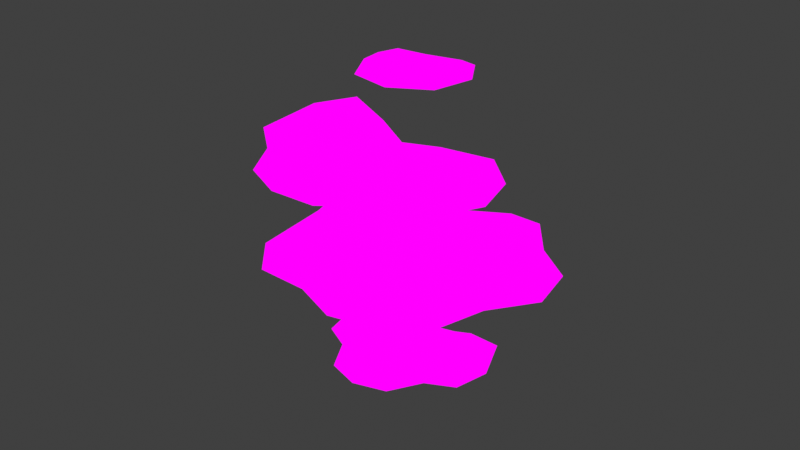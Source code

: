 # Source: TurkeyTail_Bunch.blend  (saved by Blender 4.1.24; exported with 4.5.12 LTS)
import bpy
from mathutils import Matrix  # noqa: F401  (used for matrix-valued properties, if any)

bpy.ops.wm.read_factory_settings(use_empty=True)
scene = bpy.context.scene
scene.name = 'Scene'

# ---- collections
col_collection = bpy.data.collections.new('Collection'); scene.collection.children.link(col_collection)

# ---- images (referenced by path relative to the original .blend; pixels are not part of the script)
import os
ASSET_DIR = os.environ.get("B2B_ASSET_DIR", "")  # directory of the original .blend (textures are referenced by path, not embedded)
HERE = os.path.dirname(os.path.abspath(__file__))  # packed textures are extracted next to this script under _unpacked/

def load_image(name, relpath, width, height, colorspace="sRGB"):
    """Load a texture the original file referenced (path relative to the .blend, or extracted next to this script)."""
    p = next((c for c in (os.path.join(HERE, relpath), os.path.join(ASSET_DIR, relpath)) if relpath and os.path.exists(c)), "")
    if p:
        img = bpy.data.images.load(p, check_existing=True)
        img.name = name
    else:  # same state as the original file: an image datablock whose file is absent (Cycles renders it pink)
        img = bpy.data.images.new(name, width, height)
        img.source = "FILE"
        img.filepath = "//" + (relpath or name)
    img.colorspace_settings.name = colorspace
    return img
img_mushroom_textures_png = load_image('Mushroom Textures.PNG', 'Mushroom Textures.PNG', 1024, 1024, 'sRGB')

# ---- materials (node trees are filled in below, after node groups)
mat_material = bpy.data.materials.new('Material')
mat_material.alpha_threshold = 0.0
mat_material.use_transparent_shadow = False
mat_material.roughness = 0.5
mat_material.line_color = (0.0, 0.0, 0.0, 1.0)

# ---- material node trees
mat_material.use_nodes = True; mat_material.node_tree.nodes.clear()
_N = mat_material.node_tree.nodes; _L = mat_material.node_tree.links
n0 = _N.new('ShaderNodeOutputMaterial'); n0.name = 'Material Output'; n0.location = (304, 291)
n1 = _N.new('ShaderNodeBsdfPrincipled'); n1.name = 'Principled BSDF'; n1.location = (5, 68)
n1.inputs[3].default_value = 1.45
n2 = _N.new('ShaderNodeTexImage'); n2.name = 'Image Texture'; n2.location = (6, 376)
n2.image = img_mushroom_textures_png
_L.new(n2.outputs[0], n0.inputs[0])
n0.is_active_output = True

# ---- world
world_world = bpy.data.worlds.new('World'); scene.world = world_world
world_world.use_nodes = True; world_world.node_tree.nodes.clear()
_N = world_world.node_tree.nodes; _L = world_world.node_tree.links
n0 = _N.new('ShaderNodeOutputWorld'); n0.name = 'World Output'; n0.location = (300, 300)
n1 = _N.new('ShaderNodeBackground'); n1.name = 'Background'; n1.location = (10, 300)
n1.inputs[0].default_value = (0.05088, 0.05088, 0.05088, 1.0)
_L.new(n1.outputs[0], n0.inputs[0])
n0.is_active_output = True
world_world.color = (0.05088, 0.05088, 0.05088)
world_world.use_sun_shadow = False
world_world.sun_shadow_jitter_overblur = 0.0

# ---- meshes
me_cube = bpy.data.meshes.new('Cube')
me_cube.from_pydata([(0.4911, 0.1595, 0.4206), (0.4903, 0.162, -0.06743), (0.3783, -0.6963, 0.4206), (0.3781, -0.6962, -0.06743), (-0.4911, 0.1595, 0.4206), (-0.4903, 0.162, -0.06743), (-0.3783, -0.6963, 0.4206), (-0.3781, -0.6962, -0.06743), (-0.6614, -0.3543, -0.1259), (0.0, 0.01389, -0.1706), (0.6536, 0.2426, 4.946e-09), (-0.4878, -0.8052, 8.08e-09), (0.4878, -0.8052, 8.08e-09), (-0.6536, 0.2426, 4.946e-09), (0.0, -0.9121, 0.4147), (0.6618, -0.3543, 0.5324), (0.0, -0.9121, -0.1259), (-0.6618, -0.3543, 0.5324), (0.0, 0.001519, 0.5239), (0.6614, -0.3543, -0.1259), (0.0, -0.2669, 0.6364), (0.0, -1.093, -0.01794), (-0.8499, -0.3539, 0.0), (0.0, -0.2505, -0.2523), (0.8499, -0.3539, 0.0), (0.0, 0.0561, -0.01794), (0.2376, 0.1223, -0.1021), (0.2317, -0.8643, 0.4247), (0.2317, -0.8643, -0.1021), (0.2387, 0.1425, 0.4247), (0.2962, -0.4762, 0.6238), (0.2855, -1.029, -0.008968), (0.2953, -0.4761, -0.214), (0.2855, 0.3089, -0.008968), (-0.2376, 0.1435, -0.1021), (-0.2317, -0.8643, 0.4247), (-0.2317, -0.8643, -0.1021), (-0.2387, 0.1425, 0.4247), (-0.2962, -0.39, 0.6238), (-0.2855, -1.029, -0.008968), (-0.2953, -0.39, -0.214), (-0.2855, 0.3089, -0.008968), (-0.5668, -0.591, -0.1021), (0.567, -0.591, 0.4881), (-0.567, -0.591, 0.4881), (0.5668, -0.591, -0.1021), (0.0, -0.5377, 0.5604), (-0.7685, -0.6524, 7.097e-09), (0.0, -0.5377, -0.214), (0.7685, -0.6524, 7.097e-09), (0.2683, -0.6112, -0.1769), (0.2693, -0.6114, 0.5548), (-0.2683, -0.4886, -0.1769), (-0.2693, -0.4888, 0.5548), (-0.6094, -0.07411, -0.1021), (0.6097, -0.0743, 0.4881), (-0.6097, -0.0743, 0.4881), (0.6094, -0.07411, -0.1021), (0.0, -0.2138, 0.5942), (-0.7143, -0.08022, 5.203e-10), (0.0, -0.2419, -0.2319), (0.7143, -0.08022, 5.203e-10), (0.2615, -0.2398, -0.1769), (0.2573, -0.1457, 0.5232), (-0.2615, -0.2398, -0.1769), (-0.2573, -0.1457, 0.5232), (-0.1343, -0.5954, 2.761), (-0.1344, -0.5953, 2.275), (-0.7292, -0.128, 2.761), (-0.729, -0.1281, 2.275), (-0.7405, 0.3158, 2.166), (-0.8826, -0.146, 2.341), (-0.1154, -0.7488, 2.341), (-0.565, -0.5314, 2.755), (0.2999, -0.5017, 2.873), (-0.565, -0.5314, 2.166), (-0.7408, 0.316, 2.873), (0.2997, -0.5014, 2.166), (-0.2668, -0.1518, 2.739), (-0.6771, -0.6741, 2.323), (-0.8885, 0.4326, 2.341), (-0.2567, -0.1389, 2.207), (0.4481, -0.6176, 2.341), (-0.3533, -0.637, 2.766), (-0.3533, -0.637, 2.21), (-0.009593, -0.3039, 2.845), (-0.4125, -0.7994, 2.332), (-0.0103, -0.3033, 2.123), (-0.7177, -0.3507, 2.766), (-0.7177, -0.3507, 2.21), (-0.4754, 0.06209, 2.845), (-0.8615, -0.4466, 2.332), (-0.4747, 0.06155, 2.123), (-0.8124, 0.07125, 2.21), (0.07917, -0.6293, 2.829), (-0.8126, 0.07133, 2.829), (0.07904, -0.6291, 2.21), (-0.3993, -0.3205, 2.861), (-1.009, 0.1475, 2.341), (-0.3993, -0.3205, 2.065), (0.1997, -0.802, 2.341), (-0.1682, -0.4606, 2.088), (-0.1676, -0.4614, 2.895), (-0.5902, -0.1291, 2.088), (-0.591, -0.1286, 2.895), (-0.5265, 0.504, 2.21), (0.432, -0.2493, 2.829), (-0.5269, 0.504, 2.829), (0.4318, -0.249, 2.21), (-0.1337, 0.01764, 2.529), (-0.6128, 0.564, 2.341), (-0.151, -0.004433, 2.375), (0.5105, -0.3186, 2.341), (0.05592, -0.1643, 2.227), (0.1107, -0.08772, 2.702), (-0.3553, 0.1588, 2.227), (-0.2939, 0.2302, 2.702), (-0.2711, 0.2625, 2.282), (0.1368, -0.05796, 2.282), (0.4512, -0.2246, 2.336), (-0.1171, 0.0387, 2.269), (-0.5074, 0.5286, 2.336), (-0.2743, -0.2322, 4.703), (-0.2743, -0.2322, 4.999), (-0.1738, 0.08922, 4.703), (-0.1738, 0.08922, 4.999), (0.105, -0.3507, 4.703), (0.105, -0.3507, 4.999), (0.2054, -0.02925, 4.703), (0.2054, -0.02925, 4.999), (-0.2566, -0.02963, 4.659), (-0.3288, -0.2608, 4.798), (-0.2566, -0.02963, 5.043), (-0.1926, 0.175, 4.798), (0.004832, -0.005024, 4.659), (0.004832, -0.005024, 5.043), (0.2697, 0.0306, 4.798), (0.2058, -0.1741, 4.659), (0.2058, -0.1741, 5.043), (0.1335, -0.4052, 4.798), (-0.09763, -0.333, 4.659), (-0.09763, -0.333, 5.043), (-0.3438, -0.002385, 4.798), (0.0251, 0.05985, 4.798), (0.293, -0.2013, 4.798), (-0.1249, -0.4202, 4.798), (-0.02541, -0.1018, 4.567), (-0.02541, -0.1018, 5.135), (-0.3802, -0.184, -3.47), (-0.3802, -0.184, -3.173), (-0.2577, 0.2697, -3.474), (-0.2577, 0.2697, -3.169), (0.0889, -0.4207, -3.47), (0.0889, -0.4207, -3.173), (0.3811, -0.05267, -3.474), (0.3811, -0.05267, -3.169), (-0.4116, 0.1023, -3.517), (-0.452, -0.2076, -3.392), (-0.4116, 0.1023, -3.127), (-0.2742, 0.3638, -3.392), (0.02544, 0.03666, -3.527), (0.02544, 0.03666, -3.116), (0.4666, -0.01003, -3.392), (0.3379, -0.2759, -3.517), (0.3379, -0.2759, -3.127), (0.1126, -0.4925, -3.392), (-0.2319, -0.4733, -3.52), (-0.2319, -0.4733, -3.123), (-0.5104, 0.1657, -3.392), (0.05256, 0.0904, -3.392), (0.4476, -0.3177, -3.392), (-0.2871, -0.5826, -3.392), (-0.04263, -0.09823, -3.637), (-0.04263, -0.09823, -3.006), (-0.4427, -0.0679, -3.501), (-0.4427, -0.0679, -3.142), (0.2194, -0.402, -3.501), (0.2194, -0.402, -3.142), (-0.5666, -0.0527, -3.392), (0.3053, -0.4927, -3.392), (-0.1367, -0.2847, -3.605), (-0.1367, -0.2847, -3.039), (0.2214, 0.0009592, -3.506), (0.2214, 0.0009592, -3.137), (-0.05577, -0.4925, -3.501), (-0.05577, -0.4925, -3.143), (0.289, 0.08954, -3.392), (-0.07741, -0.6189, -3.392), (0.1505, -0.1885, -3.599), (0.1505, -0.1885, -3.044), (0.04821, -0.3564, -3.071), (0.04821, -0.3564, -3.572), (-0.1197, 0.1731, -3.506), (-0.1197, 0.1731, -3.137), (-0.3519, -0.343, -3.501), (-0.3519, -0.343, -3.143), (-0.08862, 0.2801, -3.392), (-0.4408, -0.4355, -3.392), (-0.23, 0.003507, -3.599), (-0.23, 0.003507, -3.044), (-0.3043, -0.1786, -3.071), (-0.3043, -0.1786, -3.572)], [], [(63, 58, 20, 30), (65, 56, 17, 38), (42, 52, 7), (51, 46, 14, 27), (28, 31, 21, 16), (31, 27, 14, 21), (39, 35, 6, 11), (36, 39, 11, 7), (42, 47, 22, 8), (47, 44, 17, 22), (59, 56, 4, 13), (54, 59, 13, 5), (64, 60, 23, 40), (62, 57, 19, 32), (36, 7, 52), (52, 48, 16, 36), (57, 61, 24, 19), (61, 55, 15, 24), (49, 43, 2, 12), (45, 49, 12, 3), (34, 41, 25, 9), (41, 37, 18, 25), (33, 29, 0, 10), (26, 33, 10, 1), (9, 25, 33, 26), (25, 18, 29, 33), (48, 50, 28, 16), (60, 62, 32, 23), (12, 2, 27, 31), (3, 12, 31, 28), (45, 3, 50), (55, 63, 30, 15), (13, 4, 37, 41), (5, 13, 41, 34), (28, 50, 3), (54, 64, 40, 8), (16, 21, 39, 36), (21, 14, 35, 39), (46, 53, 35, 14), (58, 65, 38, 20), (20, 38, 53, 46), (8, 40, 52, 42), (15, 30, 51, 43), (23, 32, 50, 48), (19, 24, 49, 45), (24, 15, 43, 49), (40, 23, 48, 52), (32, 19, 45, 50), (11, 6, 44, 47), (7, 11, 47, 42), (30, 20, 46, 51), (38, 17, 44, 53), (18, 37, 65, 58), (5, 34, 64, 54), (0, 29, 63, 55), (9, 26, 62, 60), (10, 0, 55, 61), (1, 10, 61, 57), (26, 1, 57, 62), (34, 9, 60, 64), (8, 22, 59, 54), (22, 17, 56, 59), (37, 4, 56, 65), (29, 18, 58, 63), (35, 53, 6), (44, 6, 53), (27, 2, 51), (43, 51, 2), (114, 109, 78, 85), (116, 107, 76, 90), (95, 68, 104), (102, 97, 73, 83), (84, 86, 79, 75), (86, 83, 73, 79), (91, 88, 68, 71), (89, 91, 71, 69), (93, 98, 80, 70), (98, 95, 76, 80), (115, 111, 81, 92), (113, 108, 77, 87), (94, 102, 66), (103, 99, 75, 89), (108, 112, 82, 77), (112, 106, 74, 82), (100, 94, 66, 72), (96, 100, 72, 67), (113, 111, 120, 118), (117, 116, 109, 120), (117, 115, 105, 121), (99, 101, 84, 75), (111, 113, 87, 81), (72, 66, 83, 86), (67, 72, 86, 84), (88, 104, 68), (106, 114, 85, 74), (83, 66, 102), (105, 115, 92, 70), (75, 79, 91, 89), (79, 73, 88, 91), (97, 104, 88, 73), (109, 116, 90, 78), (78, 90, 104, 97), (70, 92, 103, 93), (74, 85, 102, 94), (81, 87, 101, 99), (77, 82, 100, 96), (82, 74, 94, 100), (92, 81, 99, 103), (87, 77, 96, 101), (71, 68, 95, 98), (69, 71, 98, 93), (85, 78, 97, 102), (90, 76, 95, 104), (118, 120, 109, 114), (118, 114, 106, 119), (70, 80, 110, 105), (80, 76, 107, 110), (113, 118, 119, 108), (116, 117, 121, 107), (115, 117, 120, 111), (110, 121, 105), (107, 121, 110), (112, 119, 106), (119, 112, 108), (84, 101, 67), (96, 67, 101), (89, 69, 103), (93, 103, 69), (122, 131, 142, 130), (131, 123, 132, 142), (142, 132, 125, 133), (130, 142, 133, 124), (124, 133, 143, 134), (133, 125, 135, 143), (143, 135, 129, 136), (134, 143, 136, 128), (128, 136, 144, 137), (136, 129, 138, 144), (144, 138, 127, 139), (137, 144, 139, 126), (126, 139, 145, 140), (139, 127, 141, 145), (145, 141, 123, 131), (140, 145, 131, 122), (124, 134, 146, 130), (134, 128, 137, 146), (146, 137, 126, 140), (130, 146, 140, 122), (129, 135, 147, 138), (135, 125, 132, 147), (147, 132, 123, 141), (138, 147, 141, 127), (174, 178, 168, 156), (178, 175, 158, 168), (168, 158, 151, 159), (156, 168, 159, 150), (192, 196, 169, 160), (196, 193, 161, 169), (186, 183, 155, 162), (182, 186, 162, 154), (154, 162, 170, 163), (162, 155, 164, 170), (179, 177, 153, 165), (176, 179, 165, 152), (184, 187, 171, 166), (187, 185, 167, 171), (197, 195, 149, 157), (194, 197, 157, 148), (192, 160, 172, 198), (182, 154, 163, 188), (176, 152, 191), (201, 180, 166, 194), (183, 161, 173, 189), (193, 151, 158, 199), (184, 191, 152), (190, 181, 167, 185), (189, 173, 181, 190), (199, 158, 175, 200), (198, 172, 180, 201), (188, 163, 176, 191), (163, 170, 179, 176), (170, 164, 177, 179), (157, 149, 175, 178), (148, 157, 178, 174), (172, 188, 191, 180), (164, 189, 190, 177), (174, 201, 148), (155, 183, 189, 164), (180, 191, 184, 166), (160, 182, 188, 172), (165, 153, 185, 187), (152, 165, 187, 184), (160, 169, 186, 182), (169, 161, 183, 186), (156, 198, 201, 174), (173, 199, 200, 181), (181, 200, 195, 167), (161, 193, 199, 173), (194, 148, 201), (150, 192, 198, 156), (166, 171, 197, 194), (171, 167, 195, 197), (159, 151, 193, 196), (150, 159, 196, 192), (177, 190, 153), (185, 153, 190), (195, 200, 149), (175, 149, 200)])
_uv = me_cube.uv_layers.new(name='UVMap')
_uv.uv.foreach_set('vector', [0.3347, 0.7945, 0.3408, 0.6836, 0.3441, 0.6944, 0.3361, 0.7945, 0.3522, 0.7945, 0.3571, 0.9426, 0.3558, 0.9426, 0.3507, 0.7945, 0.08384, 0.9109, 0.08874, 0.903, 0.08647, 0.9258, 0.3374, 0.7945, 0.3434, 0.7945, 0.3434, 0.9426, 0.3394, 0.9426, 0.09655, 0.9328, 0.0988, 0.9906, 0.09319, 0.9962, 0.09318, 0.9328, 0.3391, 0.9959, 0.3394, 0.9426, 0.3434, 0.9426, 0.3441, 0.9959, 0.349, 0.9959, 0.3475, 0.9426, 0.3508, 0.9426, 0.3537, 0.9959, 0.0898, 0.9329, 0.08757, 0.9907, 0.08259, 0.9731, 0.08647, 0.9258, 0.08384, 0.9109, 0.07728, 0.952, 0.0737, 0.9192, 0.08195, 0.8885, 0.3585, 0.9959, 0.3539, 0.9426, 0.3558, 0.9426, 0.3615, 0.9959, 0.3626, 0.9959, 0.3571, 0.9426, 0.3579, 0.9426, 0.3692, 0.9949, 0.08049, 0.8622, 0.07206, 0.8782, 0.07115, 0.8317, 0.07929, 0.8347, 0.08682, 0.8586, 0.09178, 0.8455, 0.09316, 0.8688, 0.08771, 0.8776, 0.09951, 0.8582, 0.1059, 0.8618, 0.1044, 0.8882, 0.09863, 0.8774, 0.0898, 0.9329, 0.08647, 0.9258, 0.08874, 0.903, 0.08874, 0.903, 0.09317, 0.9004, 0.09318, 0.9328, 0.0898, 0.9329, 0.1059, 0.8618, 0.1143, 0.878, 0.1127, 0.9191, 0.1044, 0.8882, 0.3255, 0.9959, 0.3298, 0.9426, 0.3311, 0.9426, 0.3266, 0.9959, 0.3296, 0.9959, 0.333, 0.9426, 0.3361, 0.9426, 0.3344, 0.9959, 0.1025, 0.9107, 0.1091, 0.9519, 0.1038, 0.973, 0.09988, 0.9257, 0.08285, 0.8172, 0.07463, 0.7832, 0.08051, 0.7482, 0.08852, 0.8113, 0.3648, 0.7945, 0.3559, 0.7945, 0.353, 0.6731, 0.3672, 0.6498, 0.3221, 0.7945, 0.331, 0.7945, 0.329, 0.9426, 0.319, 0.9943, 0.1033, 0.8176, 0.1118, 0.7826, 0.1153, 0.8314, 0.1071, 0.8344, 0.0977, 0.811, 0.1059, 0.7482, 0.1118, 0.7826, 0.1033, 0.8176, 0.3209, 0.6498, 0.3352, 0.6731, 0.331, 0.7945, 0.3221, 0.7945, 0.09317, 0.9004, 0.0976, 0.9029, 0.09655, 0.9328, 0.09318, 0.9328, 0.09451, 0.8454, 0.09951, 0.8582, 0.09863, 0.8774, 0.09316, 0.8688, 0.3344, 0.9959, 0.3361, 0.9426, 0.3394, 0.9426, 0.3391, 0.9959, 0.09988, 0.9257, 0.1038, 0.973, 0.0988, 0.9906, 0.09655, 0.9328, 0.1025, 0.9107, 0.09988, 0.9257, 0.0976, 0.9029, 0.3298, 0.9426, 0.3347, 0.7945, 0.3361, 0.7945, 0.3311, 0.9426, 0.3692, 0.9949, 0.3579, 0.9426, 0.3559, 0.7945, 0.3648, 0.7945, 0.07929, 0.8347, 0.07115, 0.8317, 0.07463, 0.7832, 0.08285, 0.8172, 0.09655, 0.9328, 0.0976, 0.9029, 0.09988, 0.9257, 0.08049, 0.8622, 0.08682, 0.8586, 0.08771, 0.8776, 0.08195, 0.8885, 0.09318, 0.9328, 0.09319, 0.9962, 0.08757, 0.9907, 0.0898, 0.9329, 0.3441, 0.9959, 0.3434, 0.9426, 0.3475, 0.9426, 0.349, 0.9959, 0.3434, 0.7945, 0.3495, 0.7945, 0.3475, 0.9426, 0.3434, 0.9426, 0.3474, 0.6836, 0.3522, 0.7945, 0.3507, 0.7945, 0.3441, 0.6944, 0.3441, 0.6944, 0.3507, 0.7945, 0.3495, 0.7945, 0.3434, 0.7945, 0.08195, 0.8885, 0.08771, 0.8776, 0.08874, 0.903, 0.08384, 0.9109, 0.3311, 0.9426, 0.3361, 0.7945, 0.3374, 0.7945, 0.333, 0.9426, 0.09316, 0.8688, 0.09863, 0.8774, 0.0976, 0.9029, 0.09317, 0.9004, 0.1044, 0.8882, 0.1127, 0.9191, 0.1091, 0.9519, 0.1025, 0.9107, 0.3266, 0.9959, 0.3311, 0.9426, 0.333, 0.9426, 0.3296, 0.9959, 0.08771, 0.8776, 0.09316, 0.8688, 0.09317, 0.9004, 0.08874, 0.903, 0.09863, 0.8774, 0.1044, 0.8882, 0.1025, 0.9107, 0.0976, 0.9029, 0.3537, 0.9959, 0.3508, 0.9426, 0.3539, 0.9426, 0.3585, 0.9959, 0.08647, 0.9258, 0.08259, 0.9731, 0.07728, 0.952, 0.08384, 0.9109, 0.3361, 0.7945, 0.3441, 0.6944, 0.3434, 0.7945, 0.3374, 0.7945, 0.3507, 0.7945, 0.3558, 0.9426, 0.3539, 0.9426, 0.3495, 0.7945, 0.353, 0.6731, 0.3559, 0.7945, 0.3522, 0.7945, 0.3474, 0.6836, 0.07929, 0.8347, 0.08285, 0.8172, 0.08682, 0.8586, 0.08049, 0.8622, 0.329, 0.9426, 0.331, 0.7945, 0.3347, 0.7945, 0.3298, 0.9426, 0.0977, 0.811, 0.1033, 0.8176, 0.09951, 0.8582, 0.09451, 0.8454, 0.319, 0.9943, 0.329, 0.9426, 0.3298, 0.9426, 0.3255, 0.9959, 0.1071, 0.8344, 0.1153, 0.8314, 0.1143, 0.878, 0.1059, 0.8618, 0.1033, 0.8176, 0.1071, 0.8344, 0.1059, 0.8618, 0.09951, 0.8582, 0.08285, 0.8172, 0.08852, 0.8113, 0.09178, 0.8455, 0.08682, 0.8586, 0.08195, 0.8885, 0.0737, 0.9192, 0.07206, 0.8782, 0.08049, 0.8622, 0.3615, 0.9959, 0.3558, 0.9426, 0.3571, 0.9426, 0.3626, 0.9959, 0.3559, 0.7945, 0.3579, 0.9426, 0.3571, 0.9426, 0.3522, 0.7945, 0.331, 0.7945, 0.3352, 0.6731, 0.3408, 0.6836, 0.3347, 0.7945, 0.3475, 0.9426, 0.3495, 0.7945, 0.3508, 0.9426, 0.3539, 0.9426, 0.3508, 0.9426, 0.3495, 0.7945, 0.3394, 0.9426, 0.3361, 0.9426, 0.3374, 0.7945, 0.333, 0.9426, 0.3374, 0.7945, 0.3361, 0.9426, 0.3385, 0.8581, 0.3381, 0.7345, 0.3455, 0.7766, 0.3401, 0.8581, 0.3553, 0.8581, 0.3586, 0.9317, 0.3586, 0.9317, 0.3539, 0.8581, 0.357, 0.9317, 0.3541, 0.9317, 0.3525, 0.8581, 0.3416, 0.8581, 0.347, 0.8581, 0.3465, 0.9317, 0.3422, 0.9317, 0.09595, 0.9044, 0.09762, 0.9833, 0.09386, 0.9928, 0.09386, 0.9052, 0.3399, 0.9945, 0.3422, 0.9317, 0.3465, 0.9317, 0.3467, 0.9945, 0.3535, 0.9945, 0.3508, 0.9317, 0.3541, 0.9317, 0.3597, 0.9945, 0.09178, 0.9044, 0.09011, 0.9833, 0.08689, 0.9548, 0.08972, 0.8932, 0.08819, 0.8724, 0.08366, 0.9185, 0.08188, 0.8679, 0.08723, 0.8446, 0.3656, 0.9945, 0.357, 0.9317, 0.3586, 0.9317, 0.3684, 0.9945, 0.08988, 0.8062, 0.09253, 0.7634, 0.09386, 0.8139, 0.09026, 0.8346, 0.09784, 0.8062, 0.1009, 0.8171, 0.1005, 0.8446, 0.09746, 0.8346, 0.3358, 0.9317, 0.3416, 0.8581, 0.3388, 0.9317, 0.09116, 0.8657, 0.09386, 0.8659, 0.09386, 0.9052, 0.09178, 0.9044, 0.1009, 0.8171, 0.1059, 0.8076, 0.1058, 0.8679, 0.1005, 0.8446, 0.3253, 0.9945, 0.334, 0.9317, 0.3342, 0.9317, 0.3246, 0.9945, 0.3276, 0.9945, 0.3358, 0.9317, 0.3388, 0.9317, 0.3336, 0.9945, 0.09954, 0.8724, 0.1041, 0.9185, 0.1008, 0.9548, 0.098, 0.8932, 0.09784, 0.8062, 0.0952, 0.7634, 0.09706, 0.7088, 0.1009, 0.7313, 0.3593, 0.8581, 0.3553, 0.8581, 0.3523, 0.734, 0.3581, 0.6981, 0.08679, 0.7313, 0.08988, 0.8062, 0.08684, 0.8171, 0.08244, 0.7857, 0.09386, 0.8659, 0.09656, 0.8657, 0.09595, 0.9044, 0.09386, 0.9052, 0.0952, 0.7634, 0.09784, 0.8062, 0.09746, 0.8346, 0.09386, 0.8139, 0.3336, 0.9945, 0.3388, 0.9317, 0.3422, 0.9317, 0.3399, 0.9945, 0.098, 0.8932, 0.1008, 0.9548, 0.09762, 0.9833, 0.09595, 0.9044, 0.3508, 0.9317, 0.3525, 0.8581, 0.3541, 0.9317, 0.334, 0.9317, 0.3385, 0.8581, 0.3401, 0.8581, 0.3342, 0.9317, 0.3422, 0.9317, 0.3388, 0.9317, 0.3416, 0.8581, 0.08684, 0.8171, 0.08988, 0.8062, 0.09026, 0.8346, 0.08723, 0.8446, 0.09386, 0.9052, 0.09386, 0.9928, 0.09011, 0.9833, 0.09178, 0.9044, 0.3467, 0.9945, 0.3465, 0.9317, 0.3508, 0.9317, 0.3535, 0.9945, 0.347, 0.8581, 0.3525, 0.8581, 0.3508, 0.9317, 0.3465, 0.9317, 0.3523, 0.734, 0.3553, 0.8581, 0.3539, 0.8581, 0.3455, 0.7766, 0.3455, 0.7766, 0.3539, 0.8581, 0.3525, 0.8581, 0.347, 0.8581, 0.08723, 0.8446, 0.09026, 0.8346, 0.09116, 0.8657, 0.08819, 0.8724, 0.3342, 0.9317, 0.3401, 0.8581, 0.3416, 0.8581, 0.3358, 0.9317, 0.09386, 0.8139, 0.09746, 0.8346, 0.09656, 0.8657, 0.09386, 0.8659, 0.1005, 0.8446, 0.1058, 0.8679, 0.1041, 0.9185, 0.09954, 0.8724, 0.3246, 0.9945, 0.3342, 0.9317, 0.3358, 0.9317, 0.3276, 0.9945, 0.09026, 0.8346, 0.09386, 0.8139, 0.09386, 0.8659, 0.09116, 0.8657, 0.09746, 0.8346, 0.1005, 0.8446, 0.09954, 0.8724, 0.09656, 0.8657, 0.3597, 0.9945, 0.3541, 0.9317, 0.357, 0.9317, 0.3656, 0.9945, 0.08972, 0.8932, 0.08689, 0.9548, 0.08366, 0.9185, 0.08819, 0.8724, 0.3401, 0.8581, 0.3455, 0.7766, 0.347, 0.8581, 0.3416, 0.8581, 0.3539, 0.8581, 0.3586, 0.9317, 0.357, 0.9317, 0.3525, 0.8581, 0.3343, 0.8581, 0.3319, 0.6991, 0.3381, 0.7345, 0.3385, 0.8581, 0.3343, 0.8581, 0.3385, 0.8581, 0.334, 0.9317, 0.3266, 0.9317, 0.08723, 0.8446, 0.08188, 0.8679, 0.08182, 0.8076, 0.08684, 0.8171, 0.3684, 0.9945, 0.3586, 0.9317, 0.3586, 0.9317, 0.3675, 0.9945, 0.09784, 0.8062, 0.1009, 0.7313, 0.1053, 0.7857, 0.1009, 0.8171, 0.3553, 0.8581, 0.3593, 0.8581, 0.3659, 0.9317, 0.3586, 0.9317, 0.08988, 0.8062, 0.08679, 0.7313, 0.09067, 0.7088, 0.09253, 0.7634, 0.08182, 0.8076, 0.08244, 0.7857, 0.08684, 0.8171, 0.3586, 0.9317, 0.3659, 0.9317, 0.3675, 0.9945, 0.3253, 0.9945, 0.3266, 0.9317, 0.334, 0.9317, 0.1053, 0.7857, 0.1059, 0.8076, 0.1009, 0.8171, 0.09595, 0.9044, 0.09656, 0.8657, 0.098, 0.8932, 0.09954, 0.8724, 0.098, 0.8932, 0.09656, 0.8657, 0.09178, 0.9044, 0.08972, 0.8932, 0.09116, 0.8657, 0.08819, 0.8724, 0.09116, 0.8657, 0.08972, 0.8932, 0.08683, 0.9073, 0.08061, 0.9502, 0.07545, 0.8622, 0.08625, 0.8626, 0.3604, 0.9928, 0.362, 0.9429, 0.3638, 0.9429, 0.3673, 0.9928, 0.3673, 0.9928, 0.3638, 0.9429, 0.3634, 0.9429, 0.3611, 0.9928, 0.08625, 0.8626, 0.07545, 0.8622, 0.08024, 0.7809, 0.08643, 0.8302, 0.08643, 0.8302, 0.08024, 0.7809, 0.09312, 0.7574, 0.09313, 0.8355, 0.3611, 0.9928, 0.3634, 0.9429, 0.3441, 0.8541, 0.3442, 0.8021, 0.3442, 0.8021, 0.3441, 0.8541, 0.3248, 0.9429, 0.3272, 0.9928, 0.09313, 0.8355, 0.09312, 0.7574, 0.106, 0.7808, 0.09983, 0.8301, 0.09983, 0.8301, 0.106, 0.7808, 0.1108, 0.8621, 0.1, 0.8625, 0.3272, 0.9928, 0.3248, 0.9429, 0.3242, 0.9429, 0.3207, 0.9928, 0.3207, 0.9928, 0.3242, 0.9429, 0.3257, 0.9429, 0.3274, 0.9928, 0.1, 0.8625, 0.1108, 0.8621, 0.1057, 0.9501, 0.09944, 0.9072, 0.09944, 0.9072, 0.1057, 0.9501, 0.09314, 0.9901, 0.09313, 0.9121, 0.3274, 0.9928, 0.3257, 0.9429, 0.3439, 0.9429, 0.3438, 0.9928, 0.3438, 0.9928, 0.3439, 0.9429, 0.362, 0.9429, 0.3604, 0.9928, 0.09313, 0.9121, 0.09314, 0.9901, 0.08061, 0.9502, 0.08683, 0.9073, 0.08643, 0.8302, 0.09313, 0.8355, 0.09313, 0.865, 0.08625, 0.8626, 0.09313, 0.8355, 0.09983, 0.8301, 0.1, 0.8625, 0.09313, 0.865, 0.09313, 0.865, 0.1, 0.8625, 0.09944, 0.9072, 0.09313, 0.9121, 0.08625, 0.8626, 0.09313, 0.865, 0.09313, 0.9121, 0.08683, 0.9073, 0.3248, 0.9429, 0.3441, 0.8541, 0.344, 0.8928, 0.3242, 0.9429, 0.3441, 0.8541, 0.3634, 0.9429, 0.3638, 0.9429, 0.344, 0.8928, 0.344, 0.8928, 0.3638, 0.9429, 0.362, 0.9429, 0.3439, 0.9429, 0.3242, 0.9429, 0.344, 0.8928, 0.3439, 0.9429, 0.3257, 0.9429, 0.08457, 0.8915, 0.07568, 0.9217, 0.07361, 0.8683, 0.08417, 0.8676, 0.361, 0.995, 0.354, 0.9479, 0.3556, 0.9479, 0.3647, 0.995, 0.3647, 0.995, 0.3556, 0.9479, 0.3578, 0.9479, 0.3659, 0.9479, 0.08417, 0.8676, 0.07361, 0.8683, 0.07746, 0.7924, 0.08409, 0.8362, 0.08773, 0.8349, 0.08374, 0.7646, 0.09198, 0.7576, 0.09206, 0.8393, 0.3633, 0.8427, 0.3544, 0.8602, 0.3494, 0.7917, 0.3586, 0.7606, 0.3272, 0.8433, 0.3362, 0.8605, 0.3328, 0.9479, 0.3247, 0.9479, 0.09637, 0.8345, 0.1002, 0.7638, 0.1066, 0.7911, 0.1, 0.8355, 0.1, 0.8355, 0.1066, 0.7911, 0.1106, 0.8666, 0.09999, 0.8668, 0.3247, 0.9479, 0.3328, 0.9479, 0.335, 0.9479, 0.326, 0.995, 0.3298, 0.995, 0.3366, 0.9479, 0.3386, 0.9479, 0.3342, 0.995, 0.09963, 0.8908, 0.1086, 0.9202, 0.1044, 0.9524, 0.0984, 0.9097, 0.09547, 0.9227, 0.09873, 0.9865, 0.0922, 0.9985, 0.09213, 0.9263, 0.3396, 0.995, 0.3419, 0.9479, 0.3454, 0.9479, 0.3454, 0.995, 0.3511, 0.995, 0.3488, 0.9479, 0.3521, 0.9479, 0.3566, 0.995, 0.0888, 0.923, 0.08565, 0.9871, 0.0799, 0.9536, 0.08584, 0.9103, 0.08773, 0.8349, 0.09206, 0.8393, 0.09208, 0.8706, 0.08837, 0.8689, 0.09637, 0.8345, 0.1, 0.8355, 0.09999, 0.8668, 0.09579, 0.8685, 0.09963, 0.8908, 0.0984, 0.9097, 0.09575, 0.895, 0.08846, 0.8953, 0.09211, 0.8962, 0.09213, 0.9263, 0.0888, 0.923, 0.3362, 0.8605, 0.3412, 0.7919, 0.3453, 0.814, 0.3396, 0.8765, 0.3544, 0.8602, 0.3578, 0.9479, 0.3556, 0.9479, 0.351, 0.8763, 0.09547, 0.9227, 0.09575, 0.895, 0.0984, 0.9097, 0.3409, 0.8913, 0.3453, 0.89, 0.3454, 0.9479, 0.3419, 0.9479, 0.3396, 0.8765, 0.3453, 0.814, 0.3453, 0.89, 0.3409, 0.8913, 0.351, 0.8763, 0.3556, 0.9479, 0.354, 0.9479, 0.3497, 0.8911, 0.08837, 0.8689, 0.09208, 0.8706, 0.09211, 0.8962, 0.08846, 0.8953, 0.09579, 0.8685, 0.09999, 0.8668, 0.09963, 0.8908, 0.09575, 0.895, 0.09999, 0.8668, 0.1106, 0.8666, 0.1086, 0.9202, 0.09963, 0.8908, 0.326, 0.995, 0.335, 0.9479, 0.3366, 0.9479, 0.3298, 0.995, 0.3566, 0.995, 0.3521, 0.9479, 0.354, 0.9479, 0.361, 0.995, 0.08584, 0.9103, 0.0799, 0.9536, 0.07568, 0.9217, 0.08457, 0.8915, 0.09208, 0.8706, 0.09579, 0.8685, 0.09575, 0.895, 0.09211, 0.8962, 0.335, 0.9479, 0.3396, 0.8765, 0.3409, 0.8913, 0.3366, 0.9479, 0.08457, 0.8915, 0.08846, 0.8953, 0.08584, 0.9103, 0.3328, 0.9479, 0.3362, 0.8605, 0.3396, 0.8765, 0.335, 0.9479, 0.09211, 0.8962, 0.09575, 0.895, 0.09547, 0.9227, 0.09213, 0.9263, 0.09206, 0.8393, 0.09637, 0.8345, 0.09579, 0.8685, 0.09208, 0.8706, 0.3342, 0.995, 0.3386, 0.9479, 0.3419, 0.9479, 0.3396, 0.995, 0.0984, 0.9097, 0.1044, 0.9524, 0.09873, 0.9865, 0.09547, 0.9227, 0.09206, 0.8393, 0.09198, 0.7576, 0.1002, 0.7638, 0.09637, 0.8345, 0.3319, 0.7611, 0.3412, 0.7919, 0.3362, 0.8605, 0.3272, 0.8433, 0.08417, 0.8676, 0.08837, 0.8689, 0.08846, 0.8953, 0.08457, 0.8915, 0.3453, 0.814, 0.351, 0.8763, 0.3497, 0.8911, 0.3453, 0.89, 0.3453, 0.89, 0.3497, 0.8911, 0.3488, 0.9479, 0.3454, 0.9479, 0.3494, 0.7917, 0.3544, 0.8602, 0.351, 0.8763, 0.3453, 0.814, 0.0888, 0.923, 0.08584, 0.9103, 0.08846, 0.8953, 0.08409, 0.8362, 0.08773, 0.8349, 0.08837, 0.8689, 0.08417, 0.8676, 0.09213, 0.9263, 0.0922, 0.9985, 0.08565, 0.9871, 0.0888, 0.923, 0.3454, 0.995, 0.3454, 0.9479, 0.3488, 0.9479, 0.3511, 0.995, 0.3659, 0.9479, 0.3578, 0.9479, 0.3544, 0.8602, 0.3633, 0.8427, 0.08409, 0.8362, 0.07746, 0.7924, 0.08374, 0.7646, 0.08773, 0.8349, 0.3366, 0.9479, 0.3409, 0.8913, 0.3386, 0.9479, 0.3419, 0.9479, 0.3386, 0.9479, 0.3409, 0.8913, 0.3488, 0.9479, 0.3497, 0.8911, 0.3521, 0.9479, 0.354, 0.9479, 0.3521, 0.9479, 0.3497, 0.8911])
me_cube.materials.append(mat_material)
me_cube.use_mirror_vertex_groups = False
me_cube.update()

# ---- objects
ob_largefull = bpy.data.objects.new('largefull', me_cube)

# ---- transforms, parenting, visibility, modifiers, constraints
ob_largefull.location = (-0.01559, 0.0, 1.826)
ob_largefull.rotation_euler = (0.0, -0.0, 0.4673)
ob_largefull.scale = (2.517, 2.517, 0.5384)
ob_largefull.lock_rotations_4d = False
ob_largefull.empty_display_type = 'ARROWS'
ob_largefull.lineart.crease_threshold = 0.0

# ---- collection membership
col_collection.objects.link(ob_largefull)

# ---- scene / render settings (as saved in the file)
scene.frame_start = 1; scene.frame_end = 250; scene.frame_set(1)
scene.render.engine = 'BLENDER_EEVEE_NEXT'
scene.cycles.sampling_pattern = 'TABULATED_SOBOL'
scene.eevee.ray_tracing_options.trace_max_roughness = 0.0
scene.view_settings.view_transform = 'Standard'
bpy.context.view_layer.update()

# ---- added for rendering (the .blend has no active camera and no usable light): camera, sun
cam_auto = bpy.data.cameras.new('AutoCamera')
cam_auto.lens = 50.0
cam_auto.sensor_width = 36.0
cam_auto.clip_end = 1000.0
ob_auto_camera = bpy.data.objects.new('AutoCamera', cam_auto)
scene.collection.objects.link(ob_auto_camera)
ob_auto_camera.location = (9.02832, -11.3919, 9.36754)
ob_auto_camera.rotation_euler = (1.09748, -7.21219e-08, 0.694738)
scene.camera = ob_auto_camera
light_auto_sun = bpy.data.lights.new('AutoSun', 'SUN')
light_auto_sun.energy = 3.0
light_auto_sun.angle = 0.0523599
ob_auto_sun = bpy.data.objects.new('AutoSun', light_auto_sun)
scene.collection.objects.link(ob_auto_sun)
ob_auto_sun.rotation_euler = (0.872665, 0.174533, 0.523599)
bpy.context.view_layer.update()
